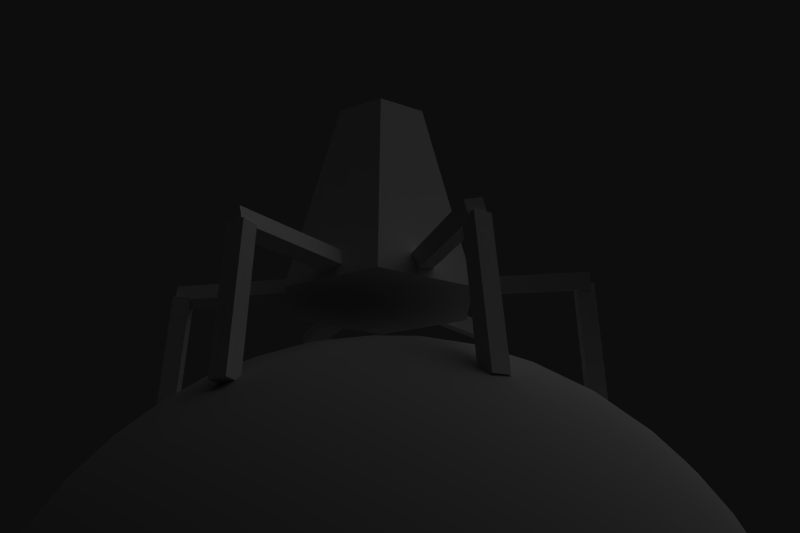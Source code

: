 # Source: lander3_landed.blend  (saved by Blender 2.61.0; exported with 4.5.12 LTS)
import bpy
from mathutils import Matrix  # noqa: F401  (used for matrix-valued properties, if any)

bpy.ops.wm.read_factory_settings(use_empty=True)
scene = bpy.context.scene
scene.name = 'Scene'

# ---- collections
col_collection_1 = bpy.data.collections.new('Collection 1'); scene.collection.children.link(col_collection_1)

# ---- materials (node trees are filled in below, after node groups)
mat_material_002 = bpy.data.materials.new('Material.002')
mat_material_002.alpha_threshold = 0.0
mat_material_002.use_transparent_shadow = False
mat_material_002.diffuse_color = (0.54, 0.54, 0.54, 1.0)
mat_material_002.roughness = 0.5
mat_material_002.specular_intensity = 0.0
mat_material_002.line_color = (0.0, 0.0, 0.0, 1.0)
mat_material_001 = bpy.data.materials.new('Material.001')
mat_material_001.alpha_threshold = 0.0
mat_material_001.use_transparent_shadow = False
mat_material_001.roughness = 0.5
mat_material_001.line_color = (0.0, 0.0, 0.0, 1.0)

# ---- material node trees

# ---- world
world_world = bpy.data.worlds.new('World'); scene.world = world_world
world_world.color = (0.05088, 0.05088, 0.05088)
world_world.use_sun_shadow = False
world_world.sun_shadow_jitter_overblur = 0.0
world_world.cycles.sampling_method = 'MANUAL'
world_world.cycles.sample_map_resolution = 256

# ---- cameras
cam_camera = bpy.data.cameras.new('Camera')
cam_camera.clip_end = 100.0
cam_camera.lens = 35.0
cam_camera.sensor_width = 32.0
cam_camera.sensor_height = 18.0
cam_camera.dof.focus_distance = 0.0
cam_camera.dof.aperture_fstop = 128.0

# ---- lights
light_sun = bpy.data.lights.new('Sun', 'SUN')
light_sun.transmission_factor = 0.0
light_sun.angle = 1.571
light_sun.energy = 1.0
light_sun.shadow_buffer_clip_start = 0.5
light_sun.shadow_soft_size = 1.0
light_sun.shadow_cascade_max_distance = 1000.0
light_sun.cycles.use_multiple_importance_sampling = False

# ---- meshes
me_icosphere_001 = bpy.data.meshes.new('Icosphere.001')
me_icosphere_001.from_pydata([(0.0, 0.0, -1.0), (0.7236, -0.5257, -0.4472), (-0.2764, -0.8506, -0.4472), (-0.8944, 0.0, -0.4472), (-0.2764, 0.8506, -0.4472), (0.7236, 0.5257, -0.4472), (0.2764, -0.8506, 0.4472), (-0.7236, -0.5257, 0.4472), (-0.7236, 0.5257, 0.4472), (0.2764, 0.8506, 0.4472), (0.8944, 0.0, 0.4472), (0.0, 0.0, 1.0), (-0.1625, -0.5, -0.8507), (0.4253, -0.309, -0.8507), (0.2629, -0.809, -0.5257), (0.4253, 0.309, -0.8507), (0.8506, 0.0, -0.5257), (-0.5257, 0.0, -0.8507), (-0.6882, -0.5, -0.5257), (-0.1625, 0.5, -0.8507), (-0.6882, 0.5, -0.5257), (0.2629, 0.809, -0.5257), (0.9511, 0.309, 0.0), (0.9511, -0.309, 0.0), (0.5878, -0.809, 0.0), (0.0, -1.0, 0.0), (-0.5878, -0.809, 0.0), (-0.9511, -0.309, 0.0), (-0.9511, 0.309, 0.0), (-0.5878, 0.809, 0.0), (0.0, 1.0, 0.0), (0.5878, 0.809, 0.0), (0.6882, -0.5, 0.5257), (-0.2629, -0.809, 0.5257), (-0.8506, 0.0, 0.5257), (-0.2629, 0.809, 0.5257), (0.6882, 0.5, 0.5257), (0.5257, 0.0, 0.8507), (0.1625, -0.5, 0.8507), (-0.4253, -0.309, 0.8507), (-0.4253, 0.309, 0.8507), (0.1625, 0.5, 0.8507), (-0.2281, -0.702, -0.6746), (-0.08444, -0.2599, -0.9619), (0.5972, -0.4339, -0.6746), (0.2211, -0.1606, -0.9619), (0.5128, -0.6938, -0.5057), (-0.007026, -0.8627, -0.5057), (0.5972, 0.4339, -0.6746), (0.2211, 0.1606, -0.9619), (0.8183, -0.2733, -0.5057), (0.8183, 0.2733, -0.5057), (-0.7382, 0.0, -0.6746), (-0.2733, 0.0, -0.9619), (-0.5014, -0.702, -0.5057), (-0.8226, -0.2599, -0.5057), (-0.08444, 0.2599, -0.9619), (-0.2281, 0.702, -0.6746), (-0.8226, 0.2599, -0.5057), (-0.5014, 0.702, -0.5057), (0.5128, 0.6938, -0.5057), (-0.007026, 0.8627, -0.5057), (0.8705, 0.4339, -0.2325), (0.9593, 0.1606, 0.2325), (0.8705, -0.4339, -0.2325), (0.9593, -0.1606, 0.2325), (0.6816, -0.6938, -0.2325), (0.4492, -0.8627, 0.2325), (-0.1437, -0.9619, -0.2325), (0.1437, -0.9619, 0.2325), (-0.4492, -0.8627, -0.2325), (-0.6816, -0.6938, 0.2325), (-0.8705, -0.4339, 0.2325), (-0.9593, -0.1606, -0.2325), (-0.9593, 0.1606, -0.2325), (-0.8705, 0.4339, 0.2325), (-0.4492, 0.8627, -0.2325), (-0.6816, 0.6938, 0.2325), (0.1437, 0.9619, 0.2325), (-0.1437, 0.9619, -0.2325), (0.4492, 0.8627, 0.2325), (0.6816, 0.6938, -0.2325), (0.8226, -0.2599, 0.5057), (0.5014, -0.702, 0.5057), (-0.5128, -0.6938, 0.5057), (0.007026, -0.8627, 0.5057), (-0.8183, -0.2733, 0.5057), (-0.8183, 0.2733, 0.5057), (0.007026, 0.8627, 0.5057), (-0.5128, 0.6938, 0.5057), (0.5014, 0.702, 0.5057), (0.8226, 0.2599, 0.5057), (0.7382, 0.0, 0.6746), (0.2733, 0.0, 0.9619), (0.08444, -0.2599, 0.9619), (0.2281, -0.702, 0.6746), (-0.5972, -0.4339, 0.6746), (-0.2211, -0.1606, 0.9619), (-0.2211, 0.1606, 0.9619), (-0.5972, 0.4339, 0.6746), (0.2281, 0.702, 0.6746), (0.08444, 0.2599, 0.9619), (0.05279, -0.6882, -0.7236), (0.1382, -0.4253, -0.8944), (0.3618, -0.5878, -0.7236), (0.6708, -0.1625, -0.7236), (0.4472, 0.0, -0.8944), (0.6708, 0.1625, -0.7236), (-0.6382, -0.2629, -0.7236), (-0.3618, -0.2629, -0.8944), (-0.4472, -0.5257, -0.7236), (-0.4472, 0.5257, -0.7236), (-0.3618, 0.2629, -0.8944), (-0.6382, 0.2629, -0.7236), (0.3618, 0.5878, -0.7236), (0.1382, 0.4253, -0.8944), (0.05279, 0.6882, -0.7236), (0.9472, -0.1625, -0.2764), (0.9472, 0.1625, -0.2764), (1.0, 0.0, 0.0), (0.1382, -0.9511, -0.2764), (0.4472, -0.8506, -0.2764), (0.309, -0.9511, 0.0), (-0.8618, -0.4253, -0.2764), (-0.6708, -0.6882, -0.2764), (-0.809, -0.5878, 0.0), (-0.6708, 0.6882, -0.2764), (-0.8618, 0.4253, -0.2764), (-0.809, 0.5878, 0.0), (0.4472, 0.8506, -0.2764), (0.1382, 0.9511, -0.2764), (0.309, 0.9511, 0.0), (0.6708, -0.6882, 0.2764), (0.809, -0.5878, 0.0), (0.8618, -0.4253, 0.2764), (-0.4472, -0.8506, 0.2764), (-0.309, -0.9511, 0.0), (-0.1382, -0.9511, 0.2764), (-0.9472, 0.1625, 0.2764), (-1.0, 0.0, 0.0), (-0.9472, -0.1625, 0.2764), (-0.1382, 0.9511, 0.2764), (-0.309, 0.9511, 0.0), (-0.4472, 0.8506, 0.2764), (0.8618, 0.4253, 0.2764), (0.809, 0.5878, 0.0), (0.6708, 0.6882, 0.2764), (0.4472, -0.5257, 0.7236), (0.6382, -0.2629, 0.7236), (0.3618, -0.2629, 0.8944), (-0.3618, -0.5878, 0.7236), (-0.05279, -0.6882, 0.7236), (-0.1382, -0.4253, 0.8944), (-0.6708, 0.1625, 0.7236), (-0.6708, -0.1625, 0.7236), (-0.4472, 0.0, 0.8944), (-0.05279, 0.6882, 0.7236), (-0.3618, 0.5878, 0.7236), (-0.1382, 0.4253, 0.8944), (0.6382, 0.2629, 0.7236), (0.4472, 0.5257, 0.7236), (0.3618, 0.2629, 0.8944), (-0.2547, -0.7838, -0.5663), (-0.1972, -0.6068, -0.77), (-0.04263, -0.1312, -0.9904), (-0.1246, -0.3836, -0.915), (0.6668, -0.4844, -0.5663), (0.5162, -0.375, -0.77), (0.1116, -0.08108, -0.9904), (0.3263, -0.2371, -0.915), (0.6241, -0.6156, -0.4811), (0.3916, -0.7586, -0.5207), (0.1292, -0.8439, -0.5207), (-0.1431, -0.8649, -0.4811), (0.6668, 0.4844, -0.5663), (0.5162, 0.375, -0.77), (0.3263, 0.2371, -0.915), (0.1116, 0.08108, -0.9904), (0.7784, -0.4033, -0.4811), (0.8425, -0.1379, -0.5207), (0.7784, 0.4033, -0.4811), (0.8425, 0.1379, -0.5207), (-0.6381, 0.0, -0.77), (-0.8242, 0.0, -0.5663), (-0.4034, 0.0, -0.915), (-0.138, 0.0, -0.9904), (-0.6005, -0.6068, -0.5207), (-0.3926, -0.7838, -0.4811), (-0.7627, -0.3836, -0.5207), (-0.8668, -0.1312, -0.4811), (-0.1246, 0.3836, -0.915), (-0.04263, 0.1312, -0.9904), (-0.1972, 0.6068, -0.77), (-0.2547, 0.7838, -0.5663), (-0.7627, 0.3836, -0.5207), (-0.8668, 0.1312, -0.4811), (-0.6005, 0.6068, -0.5207), (-0.3926, 0.7838, -0.4811), (0.3916, 0.7586, -0.5207), (0.6241, 0.6156, -0.4811), (0.1292, 0.8439, -0.5207), (-0.1431, 0.8649, -0.4811), (0.8047, 0.4844, -0.3431), (0.9196, 0.375, -0.1174), (0.9358, 0.08109, 0.3431), (0.9644, 0.2371, 0.1173), (0.8047, -0.4844, -0.3431), (0.9196, -0.375, -0.1174), (0.9358, -0.08109, 0.3431), (0.9644, -0.2371, 0.1173), (0.7094, -0.6156, -0.3431), (0.6408, -0.7587, -0.1174), (0.3663, -0.8649, 0.3431), (0.5235, -0.8439, 0.1174), (-0.2121, -0.915, -0.3431), (-0.07252, -0.9904, -0.1174), (0.2121, -0.915, 0.3431), (0.07252, -0.9904, 0.1174), (-0.3663, -0.8649, -0.3431), (-0.5235, -0.8439, -0.1174), (-0.7094, -0.6156, 0.3431), (-0.6408, -0.7587, 0.1174), (-0.8047, -0.4844, 0.3431), (-0.9196, -0.375, 0.1174), (-0.9358, -0.08109, -0.3431), (-0.9644, -0.2371, -0.1173), (-0.9358, 0.08109, -0.3431), (-0.9644, 0.2371, -0.1173), (-0.8047, 0.4844, 0.3431), (-0.9196, 0.375, 0.1174), (-0.3663, 0.8649, -0.3431), (-0.5235, 0.8439, -0.1174), (-0.7094, 0.6156, 0.3431), (-0.6408, 0.7587, 0.1174), (0.2121, 0.915, 0.3431), (0.07252, 0.9904, 0.1174), (-0.2121, 0.915, -0.3431), (-0.07252, 0.9904, -0.1174), (0.3663, 0.8649, 0.3431), (0.5235, 0.8439, 0.1174), (0.7094, 0.6156, -0.3431), (0.6408, 0.7587, -0.1174), (0.8668, -0.1312, 0.4811), (0.7627, -0.3836, 0.5207), (0.3926, -0.7838, 0.4811), (0.6005, -0.6068, 0.5207), (-0.6241, -0.6156, 0.4811), (-0.3916, -0.7586, 0.5207), (0.1431, -0.8649, 0.4811), (-0.1292, -0.8439, 0.5207), (-0.7784, -0.4033, 0.4811), (-0.8425, -0.1379, 0.5207), (-0.7784, 0.4033, 0.4811), (-0.8425, 0.1379, 0.5207), (0.1431, 0.8649, 0.4811), (-0.1292, 0.8439, 0.5207), (-0.6241, 0.6156, 0.4811), (-0.3916, 0.7586, 0.5207), (0.3926, 0.7838, 0.4811), (0.6005, 0.6068, 0.5207), (0.8668, 0.1312, 0.4811), (0.7627, 0.3836, 0.5207), (0.8242, 0.0, 0.5663), (0.6381, 0.0, 0.77), (0.138, 0.0, 0.9904), (0.4034, 0.0, 0.915), (0.04263, -0.1312, 0.9904), (0.1246, -0.3836, 0.915), (0.2547, -0.7838, 0.5663), (0.1972, -0.6068, 0.77), (-0.6668, -0.4844, 0.5663), (-0.5162, -0.375, 0.77), (-0.1116, -0.08108, 0.9904), (-0.3263, -0.2371, 0.915), (-0.1116, 0.08108, 0.9904), (-0.3263, 0.2371, 0.915), (-0.6668, 0.4844, 0.5663), (-0.5162, 0.375, 0.77), (0.2547, 0.7838, 0.5663), (0.1972, 0.6068, 0.77), (0.04263, 0.1312, 0.9904), (0.1246, 0.3836, 0.915), (0.1598, -0.7579, -0.6325), (-0.05552, -0.6015, -0.7969), (0.2853, -0.3717, -0.8834), (-0.01228, -0.4684, -0.8834), (0.3162, -0.7071, -0.6325), (0.3985, -0.454, -0.7969), (0.7702, -0.08224, -0.6325), (0.5549, -0.2387, -0.7969), (0.4417, 0.1564, -0.8834), (0.4417, -0.1564, -0.8834), (0.5549, 0.2387, -0.7969), (0.7702, 0.08224, -0.6325), (-0.6715, -0.3862, -0.6325), (-0.5892, -0.1331, -0.7969), (-0.4493, -0.1331, -0.8834), (-0.2654, -0.3862, -0.8834), (-0.5748, -0.5193, -0.6325), (-0.3086, -0.5193, -0.7969), (-0.5748, 0.5193, -0.6325), (-0.3086, 0.5193, -0.7969), (-0.2654, 0.3862, -0.8834), (-0.4493, 0.1331, -0.8834), (-0.6715, 0.3862, -0.6325), (-0.5892, 0.1331, -0.7969), (0.3162, 0.7071, -0.6325), (0.3985, 0.454, -0.7969), (-0.01228, 0.4684, -0.8834), (0.2853, 0.3717, -0.8834), (0.1598, 0.7579, -0.6325), (-0.05552, 0.6015, -0.7969), (0.9101, -0.08224, -0.4061), (0.961, -0.2387, -0.1399), (0.9101, 0.08224, -0.4061), (0.961, 0.2387, -0.1399), (0.9877, -0.1564, 0.0), (0.9877, 0.1564, 0.0), (0.203, -0.891, -0.4061), (0.06996, -0.9877, -0.1399), (0.3595, -0.8402, -0.4061), (0.524, -0.8402, -0.1399), (0.454, -0.891, 0.0), (0.1564, -0.9877, 0.0), (-0.7847, -0.4684, -0.4061), (-0.9177, -0.3717, -0.1399), (-0.688, -0.6015, -0.4061), (-0.6371, -0.7579, -0.1399), (-0.7071, -0.7071, 0.0), (-0.891, -0.454, 0.0), (-0.688, 0.6015, -0.4061), (-0.6371, 0.7579, -0.1399), (-0.7847, 0.4684, -0.4061), (-0.9177, 0.3717, -0.1399), (-0.891, 0.454, 0.0), (-0.7071, 0.7071, 0.0), (0.3595, 0.8402, -0.4061), (0.524, 0.8402, -0.1399), (0.203, 0.891, -0.4061), (0.06996, 0.9877, -0.1399), (0.1564, 0.9877, 0.0), (0.454, 0.891, 0.0), (0.6371, -0.7579, 0.1399), (0.688, -0.6015, 0.4061), (0.891, -0.454, 0.0), (0.7071, -0.7071, 0.0), (0.9177, -0.3717, 0.1399), (0.7847, -0.4684, 0.4061), (-0.524, -0.8402, 0.1399), (-0.3595, -0.8402, 0.4061), (-0.1564, -0.9877, 0.0), (-0.454, -0.891, 0.0), (-0.06996, -0.9877, 0.1399), (-0.203, -0.891, 0.4061), (-0.961, 0.2387, 0.1399), (-0.9101, 0.08224, 0.4061), (-0.9877, -0.1564, 0.0), (-0.9877, 0.1564, 0.0), (-0.961, -0.2387, 0.1399), (-0.9101, -0.08224, 0.4061), (-0.06996, 0.9877, 0.1399), (-0.203, 0.891, 0.4061), (-0.454, 0.891, 0.0), (-0.1564, 0.9877, 0.0), (-0.524, 0.8402, 0.1399), (-0.3595, 0.8402, 0.4061), (0.9177, 0.3717, 0.1399), (0.7847, 0.4684, 0.4061), (0.891, 0.454, 0.0), (0.7071, 0.7071, 0.0), (0.6371, 0.7579, 0.1399), (0.688, 0.6015, 0.4061), (0.5748, -0.5193, 0.6325), (0.3086, -0.5193, 0.7969), (0.6715, -0.3862, 0.6325), (0.5892, -0.1331, 0.7969), (0.4493, -0.1331, 0.8834), (0.2654, -0.3862, 0.8834), (-0.3162, -0.7071, 0.6325), (-0.3985, -0.454, 0.7969), (-0.1598, -0.7579, 0.6325), (0.05552, -0.6015, 0.7969), (0.01228, -0.4684, 0.8834), (-0.2853, -0.3717, 0.8834), (-0.7702, 0.08224, 0.6325), (-0.5549, 0.2387, 0.7969), (-0.7702, -0.08224, 0.6325), (-0.5549, -0.2387, 0.7969), (-0.4417, -0.1564, 0.8834), (-0.4417, 0.1564, 0.8834), (-0.1598, 0.7579, 0.6325), (0.05552, 0.6015, 0.7969), (-0.3162, 0.7071, 0.6325), (-0.3985, 0.454, 0.7969), (-0.2853, 0.3717, 0.8834), (0.01228, 0.4684, 0.8834), (0.6715, 0.3862, 0.6325), (0.5892, 0.1331, 0.7969), (0.5748, 0.5193, 0.6325), (0.3086, 0.5193, 0.7969), (0.4493, 0.1331, 0.8834), (0.2654, 0.3862, 0.8834), (0.02312, -0.7834, -0.621), (-0.1191, -0.7926, -0.5979), (-0.08856, -0.7023, -0.7063), (0.09678, -0.5642, -0.8199), (0.2534, -0.5134, -0.8199), (0.2101, -0.6466, -0.7334), (0.5623, -0.5712, -0.5979), (0.4418, -0.6474, -0.621), (0.4845, -0.5161, -0.7063), (0.1815, -0.296, -0.9378), (0.02716, -0.3461, -0.9378), (0.06922, -0.213, -0.9746), (0.7522, -0.2201, -0.621), (0.717, -0.3582, -0.5979), (0.6406, -0.3013, -0.7063), (0.5665, -0.08232, -0.8199), (0.5665, 0.08232, -0.8199), (0.6798, 0.0, -0.7334), (0.717, 0.3582, -0.5979), (0.7522, 0.2201, -0.621), (0.6406, 0.3013, -0.7063), (0.3376, 0.08114, -0.9378), (0.3376, -0.08114, -0.9378), (0.224, 0.0, -0.9746), (-0.738, -0.2641, -0.621), (-0.7907, -0.1317, -0.5979), (-0.6953, -0.1328, -0.7063), (-0.5067, -0.2664, -0.8199), (-0.41, -0.3996, -0.8199), (-0.55, -0.3996, -0.7334), (-0.3695, -0.7113, -0.5979), (-0.4792, -0.6202, -0.621), (-0.3412, -0.6202, -0.7063), (-0.2254, -0.2641, -0.9378), (-0.3208, -0.1328, -0.9378), (-0.1812, -0.1317, -0.9746), (-0.4792, 0.6202, -0.621), (-0.3695, 0.7113, -0.5979), (-0.3412, 0.6202, -0.7063), (-0.41, 0.3996, -0.8199), (-0.5067, 0.2664, -0.8199), (-0.55, 0.3996, -0.7334), (-0.7907, 0.1317, -0.5979), (-0.738, 0.2641, -0.621), (-0.6953, 0.1328, -0.7063), (-0.3208, 0.1328, -0.9378), (-0.2254, 0.2641, -0.9378), (-0.1812, 0.1317, -0.9746), (0.4418, 0.6474, -0.621), (0.5623, 0.5712, -0.5979), (0.4845, 0.5161, -0.7063), (0.2534, 0.5134, -0.8199), (0.09678, 0.5642, -0.8199), (0.2101, 0.6466, -0.7334), (-0.1191, 0.7926, -0.5979), (0.02312, 0.7834, -0.621), (-0.08856, 0.7023, -0.7063), (0.02716, 0.3461, -0.9378), (0.1815, 0.296, -0.9378), (0.06922, 0.213, -0.9746), (0.9182, -0.3013, -0.2571), (0.8555, -0.3582, -0.3739), (0.8919, -0.2201, -0.3951), (0.96, 0.0, -0.2801), (0.9867, 0.08232, -0.1401), (0.9867, -0.08232, -0.1401), (0.9719, 0.0, 0.2355), (0.9898, -0.08114, 0.1174), (0.9898, 0.08114, 0.1174), (0.9182, 0.3013, -0.2571), (0.8919, 0.2201, -0.3951), (0.8555, 0.3582, -0.3739), (-0.00276, -0.9664, -0.2571), (-0.07633, -0.9243, -0.3739), (0.06627, -0.9162, -0.3951), (0.2966, -0.913, -0.2801), (0.3832, -0.913, -0.1401), (0.2266, -0.9639, -0.1401), (0.3003, -0.9243, 0.2355), (0.2287, -0.9664, 0.1174), (0.383, -0.9162, 0.1174), (0.5703, -0.7802, -0.2571), (0.485, -0.7802, -0.3951), (0.6051, -0.7029, -0.3739), (-0.9199, -0.296, -0.2571), (-0.9027, -0.213, -0.3739), (-0.8509, -0.3462, -0.3951), (-0.7766, -0.5643, -0.2801), (-0.7499, -0.6466, -0.1401), (-0.8467, -0.5134, -0.1401), (-0.7863, -0.5712, 0.2355), (-0.8484, -0.5161, 0.1174), (-0.753, -0.6474, 0.1174), (-0.5658, -0.7835, -0.2571), (-0.5922, -0.7023, -0.3951), (-0.4815, -0.7926, -0.3739), (-0.5658, 0.7835, -0.2571), (-0.4815, 0.7926, -0.3739), (-0.5922, 0.7023, -0.3951), (-0.7766, 0.5643, -0.2801), (-0.8467, 0.5134, -0.1401), (-0.7499, 0.6466, -0.1401), (-0.7863, 0.5712, 0.2355), (-0.753, 0.6474, 0.1174), (-0.8484, 0.5161, 0.1174), (-0.9199, 0.296, -0.2571), (-0.8509, 0.3462, -0.3951), (-0.9027, 0.213, -0.3739), (0.5703, 0.7802, -0.2571), (0.6051, 0.7029, -0.3739), (0.485, 0.7802, -0.3951), (0.2966, 0.913, -0.2801), (0.2266, 0.9639, -0.1401), (0.3832, 0.913, -0.1401), (0.3003, 0.9243, 0.2355), (0.383, 0.9162, 0.1174), (0.2287, 0.9664, 0.1174), (-0.00276, 0.9664, -0.2571), (0.06627, 0.9162, -0.3951), (-0.07633, 0.9243, -0.3739), (0.5922, -0.7023, 0.3951), (0.4815, -0.7926, 0.3739), (0.5658, -0.7835, 0.2571), (0.7499, -0.6466, 0.1401), (0.8467, -0.5134, 0.1401), (0.7766, -0.5643, 0.2801), (0.9027, -0.213, 0.3739), (0.8509, -0.3462, 0.3951), (0.9199, -0.296, 0.2571), (0.8484, -0.5161, -0.1174), (0.753, -0.6474, -0.1174), (0.7863, -0.5712, -0.2355), (-0.485, -0.7802, 0.3951), (-0.6051, -0.7029, 0.3739), (-0.5703, -0.7802, 0.2571), (-0.3832, -0.913, 0.1401), (-0.2266, -0.9639, 0.1401), (-0.2966, -0.913, 0.2801), (0.07633, -0.9243, 0.3739), (-0.06627, -0.9162, 0.3951), (0.00276, -0.9664, 0.2571), (-0.2287, -0.9664, -0.1174), (-0.383, -0.9162, -0.1174), (-0.3003, -0.9243, -0.2355), (-0.8919, 0.2201, 0.3951), (-0.8555, 0.3582, 0.3739), (-0.9182, 0.3013, 0.2571), (-0.9867, 0.08232, 0.1401), (-0.9867, -0.08232, 0.1401), (-0.96, 0.0, 0.2801), (-0.8555, -0.3582, 0.3739), (-0.8919, -0.2201, 0.3951), (-0.9182, -0.3013, 0.2571), (-0.9898, -0.08114, -0.1174), (-0.9898, 0.08114, -0.1174), (-0.9719, 0.0, -0.2355), (-0.06627, 0.9162, 0.3951), (0.07633, 0.9243, 0.3739), (0.00276, 0.9664, 0.2571), (-0.2266, 0.9639, 0.1401), (-0.3832, 0.913, 0.1401), (-0.2966, 0.913, 0.2801), (-0.6051, 0.7029, 0.3739), (-0.485, 0.7802, 0.3951), (-0.5703, 0.7802, 0.2571), (-0.383, 0.9162, -0.1174), (-0.2287, 0.9664, -0.1174), (-0.3003, 0.9243, -0.2355), (0.8509, 0.3462, 0.3951), (0.9027, 0.213, 0.3739), (0.9199, 0.296, 0.2571), (0.8467, 0.5134, 0.1401), (0.7499, 0.6466, 0.1401), (0.7766, 0.5643, 0.2801), (0.4815, 0.7926, 0.3739), (0.5922, 0.7023, 0.3951), (0.5658, 0.7835, 0.2571), (0.753, 0.6474, -0.1174), (0.8484, 0.5161, -0.1174), (0.7863, 0.5712, -0.2355), (0.3412, -0.6202, 0.7063), (0.3695, -0.7113, 0.5979), (0.4792, -0.6202, 0.621), (0.55, -0.3996, 0.7334), (0.5067, -0.2664, 0.8199), (0.41, -0.3996, 0.8199), (0.1812, -0.1317, 0.9746), (0.2254, -0.2641, 0.9378), (0.3208, -0.1328, 0.9378), (0.6953, -0.1328, 0.7063), (0.738, -0.2641, 0.621), (0.7907, -0.1317, 0.5979), (-0.4845, -0.5161, 0.7063), (-0.5623, -0.5712, 0.5979), (-0.4418, -0.6474, 0.621), (-0.2101, -0.6466, 0.7334), (-0.09678, -0.5642, 0.8199), (-0.2534, -0.5134, 0.8199), (-0.06922, -0.213, 0.9746), (-0.1815, -0.296, 0.9378), (-0.02716, -0.3461, 0.9378), (0.08856, -0.7023, 0.7063), (-0.02312, -0.7834, 0.621), (0.1191, -0.7926, 0.5979), (-0.6406, 0.3013, 0.7063), (-0.717, 0.3582, 0.5979), (-0.7522, 0.2201, 0.621), (-0.6798, 0.0, 0.7334), (-0.5665, -0.08232, 0.8199), (-0.5665, 0.08232, 0.8199), (-0.224, 0.0, 0.9746), (-0.3376, 0.08114, 0.9378), (-0.3376, -0.08114, 0.9378), (-0.6406, -0.3013, 0.7063), (-0.7522, -0.2201, 0.621), (-0.717, -0.3582, 0.5979), (0.08856, 0.7023, 0.7063), (0.1191, 0.7926, 0.5979), (-0.02312, 0.7834, 0.621), (-0.2101, 0.6466, 0.7334), (-0.2534, 0.5134, 0.8199), (-0.09678, 0.5642, 0.8199), (-0.06922, 0.213, 0.9746), (-0.02716, 0.3461, 0.9378), (-0.1815, 0.296, 0.9378), (-0.4845, 0.5161, 0.7063), (-0.4418, 0.6474, 0.621), (-0.5623, 0.5712, 0.5979), (0.6953, 0.1328, 0.7063), (0.7907, 0.1317, 0.5979), (0.738, 0.2641, 0.621), (0.55, 0.3996, 0.7334), (0.41, 0.3996, 0.8199), (0.5067, 0.2664, 0.8199), (0.1812, 0.1317, 0.9746), (0.3208, 0.1328, 0.9378), (0.2254, 0.2641, 0.9378), (0.3412, 0.6202, 0.7063), (0.4792, 0.6202, 0.621), (0.3695, 0.7113, 0.5979)], [], [(402, 102, 282), (282, 172, 402), (47, 402, 172), (172, 282, 14), (402, 47, 403), (403, 404, 402), (102, 402, 404), (404, 403, 42), (163, 12, 283), (283, 404, 163), (42, 163, 404), (404, 283, 102), (162, 42, 403), (403, 173, 162), (2, 162, 173), (173, 403, 47), (405, 102, 283), (283, 285, 405), (103, 405, 285), (285, 283, 12), (405, 103, 406), (406, 407, 405), (102, 405, 407), (407, 406, 104), (286, 14, 282), (282, 407, 286), (104, 286, 407), (407, 282, 102), (287, 104, 406), (406, 284, 287), (13, 287, 284), (284, 406, 103), (408, 44, 166), (166, 170, 408), (46, 408, 170), (170, 166, 1), (408, 46, 409), (409, 410, 408), (44, 408, 410), (410, 409, 104), (287, 13, 167), (167, 410, 287), (104, 287, 410), (410, 167, 44), (286, 104, 409), (409, 171, 286), (14, 286, 171), (171, 409, 46), (411, 45, 169), (169, 284, 411), (103, 411, 284), (284, 169, 13), (411, 103, 412), (412, 413, 411), (45, 411, 413), (413, 412, 43), (164, 0, 168), (168, 413, 164), (43, 164, 413), (413, 168, 45), (165, 43, 412), (412, 285, 165), (12, 165, 285), (285, 412, 103), (414, 105, 288), (288, 179, 414), (50, 414, 179), (179, 288, 16), (414, 50, 415), (415, 416, 414), (105, 414, 416), (416, 415, 44), (167, 13, 289), (289, 416, 167), (44, 167, 416), (416, 289, 105), (166, 44, 415), (415, 178, 166), (1, 166, 178), (178, 415, 50), (417, 105, 289), (289, 291, 417), (106, 417, 291), (291, 289, 13), (417, 106, 418), (418, 419, 417), (105, 417, 419), (419, 418, 107), (293, 16, 288), (288, 419, 293), (107, 293, 419), (419, 288, 105), (292, 107, 418), (418, 290, 292), (15, 292, 290), (290, 418, 106), (420, 48, 174), (174, 180, 420), (51, 420, 180), (180, 174, 5), (420, 51, 421), (421, 422, 420), (48, 420, 422), (422, 421, 107), (292, 15, 175), (175, 422, 292), (107, 292, 422), (422, 175, 48), (293, 107, 421), (421, 181, 293), (16, 293, 181), (181, 421, 51), (423, 49, 176), (176, 290, 423), (106, 423, 290), (290, 176, 15), (423, 106, 424), (424, 425, 423), (49, 423, 425), (425, 424, 45), (168, 0, 177), (177, 425, 168), (45, 168, 425), (425, 177, 49), (169, 45, 424), (424, 291, 169), (13, 169, 291), (291, 424, 106), (426, 108, 294), (294, 188, 426), (55, 426, 188), (188, 294, 18), (426, 55, 427), (427, 428, 426), (108, 426, 428), (428, 427, 52), (182, 17, 295), (295, 428, 182), (52, 182, 428), (428, 295, 108), (183, 52, 427), (427, 189, 183), (3, 183, 189), (189, 427, 55), (429, 108, 295), (295, 296, 429), (109, 429, 296), (296, 295, 17), (429, 109, 430), (430, 431, 429), (108, 429, 431), (431, 430, 110), (298, 18, 294), (294, 431, 298), (110, 298, 431), (431, 294, 108), (299, 110, 430), (430, 297, 299), (12, 299, 297), (297, 430, 109), (432, 42, 162), (162, 187, 432), (54, 432, 187), (187, 162, 2), (432, 54, 433), (433, 434, 432), (42, 432, 434), (434, 433, 110), (299, 12, 163), (163, 434, 299), (110, 299, 434), (434, 163, 42), (298, 110, 433), (433, 186, 298), (18, 298, 186), (186, 433, 54), (435, 43, 165), (165, 297, 435), (109, 435, 297), (297, 165, 12), (435, 109, 436), (436, 437, 435), (43, 435, 437), (437, 436, 53), (185, 0, 164), (164, 437, 185), (53, 185, 437), (437, 164, 43), (184, 53, 436), (436, 296, 184), (17, 184, 296), (296, 436, 109), (438, 111, 300), (300, 196, 438), (59, 438, 196), (196, 300, 20), (438, 59, 439), (439, 440, 438), (111, 438, 440), (440, 439, 57), (192, 19, 301), (301, 440, 192), (57, 192, 440), (440, 301, 111), (193, 57, 439), (439, 197, 193), (4, 193, 197), (197, 439, 59), (441, 111, 301), (301, 302, 441), (112, 441, 302), (302, 301, 19), (441, 112, 442), (442, 443, 441), (111, 441, 443), (443, 442, 113), (304, 20, 300), (300, 443, 304), (113, 304, 443), (443, 300, 111), (305, 113, 442), (442, 303, 305), (17, 305, 303), (303, 442, 112), (444, 52, 183), (183, 195, 444), (58, 444, 195), (195, 183, 3), (444, 58, 445), (445, 446, 444), (52, 444, 446), (446, 445, 113), (305, 17, 182), (182, 446, 305), (113, 305, 446), (446, 182, 52), (304, 113, 445), (445, 194, 304), (20, 304, 194), (194, 445, 58), (447, 53, 184), (184, 303, 447), (112, 447, 303), (303, 184, 17), (447, 112, 448), (448, 449, 447), (53, 447, 449), (449, 448, 56), (191, 0, 185), (185, 449, 191), (56, 191, 449), (449, 185, 53), (190, 56, 448), (448, 302, 190), (19, 190, 302), (302, 448, 112), (450, 114, 306), (306, 198, 450), (60, 450, 198), (198, 306, 21), (450, 60, 451), (451, 452, 450), (114, 450, 452), (452, 451, 48), (175, 15, 307), (307, 452, 175), (48, 175, 452), (452, 307, 114), (174, 48, 451), (451, 199, 174), (5, 174, 199), (199, 451, 60), (453, 114, 307), (307, 309, 453), (115, 453, 309), (309, 307, 15), (453, 115, 454), (454, 455, 453), (114, 453, 455), (455, 454, 116), (310, 21, 306), (306, 455, 310), (116, 310, 455), (455, 306, 114), (311, 116, 454), (454, 308, 311), (19, 311, 308), (308, 454, 115), (456, 57, 193), (193, 201, 456), (61, 456, 201), (201, 193, 4), (456, 61, 457), (457, 458, 456), (57, 456, 458), (458, 457, 116), (311, 19, 192), (192, 458, 311), (116, 311, 458), (458, 192, 57), (310, 116, 457), (457, 200, 310), (21, 310, 200), (200, 457, 61), (459, 56, 190), (190, 308, 459), (115, 459, 308), (308, 190, 19), (459, 115, 460), (460, 461, 459), (56, 459, 461), (461, 460, 49), (177, 0, 191), (191, 461, 177), (49, 177, 461), (461, 191, 56), (176, 49, 460), (460, 309, 176), (15, 176, 309), (309, 460, 115), (462, 117, 313), (313, 207, 462), (64, 462, 207), (207, 313, 23), (462, 64, 463), (463, 464, 462), (117, 462, 464), (464, 463, 50), (179, 16, 312), (312, 464, 179), (50, 179, 464), (464, 312, 117), (178, 50, 463), (463, 206, 178), (1, 178, 206), (206, 463, 64), (465, 117, 312), (312, 314, 465), (118, 465, 314), (314, 312, 16), (465, 118, 466), (466, 467, 465), (117, 465, 467), (467, 466, 119), (316, 23, 313), (313, 467, 316), (119, 316, 467), (467, 313, 117), (317, 119, 466), (466, 315, 317), (22, 317, 315), (315, 466, 118), (468, 63, 204), (204, 208, 468), (65, 468, 208), (208, 204, 10), (468, 65, 469), (469, 470, 468), (63, 468, 470), (470, 469, 119), (317, 22, 205), (205, 470, 317), (119, 317, 470), (470, 205, 63), (316, 119, 469), (469, 209, 316), (23, 316, 209), (209, 469, 65), (471, 62, 203), (203, 315, 471), (118, 471, 315), (315, 203, 22), (471, 118, 472), (472, 473, 471), (62, 471, 473), (473, 472, 51), (180, 5, 202), (202, 473, 180), (51, 180, 473), (473, 202, 62), (181, 51, 472), (472, 314, 181), (16, 181, 314), (314, 472, 118), (474, 120, 319), (319, 215, 474), (68, 474, 215), (215, 319, 25), (474, 68, 475), (475, 476, 474), (120, 474, 476), (476, 475, 47), (172, 14, 318), (318, 476, 172), (47, 172, 476), (476, 318, 120), (173, 47, 475), (475, 214, 173), (2, 173, 214), (214, 475, 68), (477, 120, 318), (318, 320, 477), (121, 477, 320), (320, 318, 14), (477, 121, 478), (478, 479, 477), (120, 477, 479), (479, 478, 122), (323, 25, 319), (319, 479, 323), (122, 323, 479), (479, 319, 120), (322, 122, 478), (478, 321, 322), (24, 322, 321), (321, 478, 121), (480, 67, 212), (212, 216, 480), (69, 480, 216), (216, 212, 6), (480, 69, 481), (481, 482, 480), (67, 480, 482), (482, 481, 122), (322, 24, 213), (213, 482, 322), (122, 322, 482), (482, 213, 67), (323, 122, 481), (481, 217, 323), (25, 323, 217), (217, 481, 69), (483, 66, 211), (211, 321, 483), (121, 483, 321), (321, 211, 24), (483, 121, 484), (484, 485, 483), (66, 483, 485), (485, 484, 46), (170, 1, 210), (210, 485, 170), (46, 170, 485), (485, 210, 66), (171, 46, 484), (484, 320, 171), (14, 171, 320), (320, 484, 121), (486, 123, 325), (325, 225, 486), (73, 486, 225), (225, 325, 27), (486, 73, 487), (487, 488, 486), (123, 486, 488), (488, 487, 55), (188, 18, 324), (324, 488, 188), (55, 188, 488), (488, 324, 123), (189, 55, 487), (487, 224, 189), (3, 189, 224), (224, 487, 73), (489, 123, 324), (324, 326, 489), (124, 489, 326), (326, 324, 18), (489, 124, 490), (490, 491, 489), (123, 489, 491), (491, 490, 125), (329, 27, 325), (325, 491, 329), (125, 329, 491), (491, 325, 123), (328, 125, 490), (490, 327, 328), (26, 328, 327), (327, 490, 124), (492, 71, 220), (220, 222, 492), (72, 492, 222), (222, 220, 7), (492, 72, 493), (493, 494, 492), (71, 492, 494), (494, 493, 125), (328, 26, 221), (221, 494, 328), (125, 328, 494), (494, 221, 71), (329, 125, 493), (493, 223, 329), (27, 329, 223), (223, 493, 72), (495, 70, 219), (219, 327, 495), (124, 495, 327), (327, 219, 26), (495, 124, 496), (496, 497, 495), (70, 495, 497), (497, 496, 54), (187, 2, 218), (218, 497, 187), (54, 187, 497), (497, 218, 70), (186, 54, 496), (496, 326, 186), (18, 186, 326), (326, 496, 124), (498, 126, 331), (331, 231, 498), (76, 498, 231), (231, 331, 29), (498, 76, 499), (499, 500, 498), (126, 498, 500), (500, 499, 59), (196, 20, 330), (330, 500, 196), (59, 196, 500), (500, 330, 126), (197, 59, 499), (499, 230, 197), (4, 197, 230), (230, 499, 76), (501, 126, 330), (330, 332, 501), (127, 501, 332), (332, 330, 20), (501, 127, 502), (502, 503, 501), (126, 501, 503), (503, 502, 128), (335, 29, 331), (331, 503, 335), (128, 335, 503), (503, 331, 126), (334, 128, 502), (502, 333, 334), (28, 334, 333), (333, 502, 127), (504, 75, 228), (228, 232, 504), (77, 504, 232), (232, 228, 8), (504, 77, 505), (505, 506, 504), (75, 504, 506), (506, 505, 128), (334, 28, 229), (229, 506, 334), (128, 334, 506), (506, 229, 75), (335, 128, 505), (505, 233, 335), (29, 335, 233), (233, 505, 77), (507, 74, 227), (227, 333, 507), (127, 507, 333), (333, 227, 28), (507, 127, 508), (508, 509, 507), (74, 507, 509), (509, 508, 58), (195, 3, 226), (226, 509, 195), (58, 195, 509), (509, 226, 74), (194, 58, 508), (508, 332, 194), (20, 194, 332), (332, 508, 127), (510, 129, 337), (337, 241, 510), (81, 510, 241), (241, 337, 31), (510, 81, 511), (511, 512, 510), (129, 510, 512), (512, 511, 60), (198, 21, 336), (336, 512, 198), (60, 198, 512), (512, 336, 129), (199, 60, 511), (511, 240, 199), (5, 199, 240), (240, 511, 81), (513, 129, 336), (336, 338, 513), (130, 513, 338), (338, 336, 21), (513, 130, 514), (514, 515, 513), (129, 513, 515), (515, 514, 131), (341, 31, 337), (337, 515, 341), (131, 341, 515), (515, 337, 129), (340, 131, 514), (514, 339, 340), (30, 340, 339), (339, 514, 130), (516, 78, 234), (234, 238, 516), (80, 516, 238), (238, 234, 9), (516, 80, 517), (517, 518, 516), (78, 516, 518), (518, 517, 131), (340, 30, 235), (235, 518, 340), (131, 340, 518), (518, 235, 78), (341, 131, 517), (517, 239, 341), (31, 341, 239), (239, 517, 80), (519, 79, 237), (237, 339, 519), (130, 519, 339), (339, 237, 30), (519, 130, 520), (520, 521, 519), (79, 519, 521), (521, 520, 61), (201, 4, 236), (236, 521, 201), (61, 201, 521), (521, 236, 79), (200, 61, 520), (520, 338, 200), (21, 200, 338), (338, 520, 130), (522, 132, 343), (343, 245, 522), (83, 522, 245), (245, 343, 32), (522, 83, 523), (523, 524, 522), (132, 522, 524), (524, 523, 67), (213, 24, 342), (342, 524, 213), (67, 213, 524), (524, 342, 132), (212, 67, 523), (523, 244, 212), (6, 212, 244), (244, 523, 83), (525, 132, 342), (342, 345, 525), (133, 525, 345), (345, 342, 24), (525, 133, 526), (526, 527, 525), (132, 525, 527), (527, 526, 134), (347, 32, 343), (343, 527, 347), (134, 347, 527), (527, 343, 132), (346, 134, 526), (526, 344, 346), (23, 346, 344), (344, 526, 133), (528, 65, 208), (208, 242, 528), (82, 528, 242), (242, 208, 10), (528, 82, 529), (529, 530, 528), (65, 528, 530), (530, 529, 134), (346, 23, 209), (209, 530, 346), (134, 346, 530), (530, 209, 65), (347, 134, 529), (529, 243, 347), (32, 347, 243), (243, 529, 82), (531, 64, 207), (207, 344, 531), (133, 531, 344), (344, 207, 23), (531, 133, 532), (532, 533, 531), (64, 531, 533), (533, 532, 66), (210, 1, 206), (206, 533, 210), (66, 210, 533), (533, 206, 64), (211, 66, 532), (532, 345, 211), (24, 211, 345), (345, 532, 133), (534, 135, 349), (349, 247, 534), (84, 534, 247), (247, 349, 33), (534, 84, 535), (535, 536, 534), (135, 534, 536), (536, 535, 71), (221, 26, 348), (348, 536, 221), (71, 221, 536), (536, 348, 135), (220, 71, 535), (535, 246, 220), (7, 220, 246), (246, 535, 84), (537, 135, 348), (348, 351, 537), (136, 537, 351), (351, 348, 26), (537, 136, 538), (538, 539, 537), (135, 537, 539), (539, 538, 137), (353, 33, 349), (349, 539, 353), (137, 353, 539), (539, 349, 135), (352, 137, 538), (538, 350, 352), (25, 352, 350), (350, 538, 136), (540, 69, 216), (216, 248, 540), (85, 540, 248), (248, 216, 6), (540, 85, 541), (541, 542, 540), (69, 540, 542), (542, 541, 137), (352, 25, 217), (217, 542, 352), (137, 352, 542), (542, 217, 69), (353, 137, 541), (541, 249, 353), (33, 353, 249), (249, 541, 85), (543, 68, 215), (215, 350, 543), (136, 543, 350), (350, 215, 25), (543, 136, 544), (544, 545, 543), (68, 543, 545), (545, 544, 70), (218, 2, 214), (214, 545, 218), (70, 218, 545), (545, 214, 68), (219, 70, 544), (544, 351, 219), (26, 219, 351), (351, 544, 136), (546, 138, 355), (355, 253, 546), (87, 546, 253), (253, 355, 34), (546, 87, 547), (547, 548, 546), (138, 546, 548), (548, 547, 75), (229, 28, 354), (354, 548, 229), (75, 229, 548), (548, 354, 138), (228, 75, 547), (547, 252, 228), (8, 228, 252), (252, 547, 87), (549, 138, 354), (354, 357, 549), (139, 549, 357), (357, 354, 28), (549, 139, 550), (550, 551, 549), (138, 549, 551), (551, 550, 140), (359, 34, 355), (355, 551, 359), (140, 359, 551), (551, 355, 138), (358, 140, 550), (550, 356, 358), (27, 358, 356), (356, 550, 139), (552, 72, 222), (222, 250, 552), (86, 552, 250), (250, 222, 7), (552, 86, 553), (553, 554, 552), (72, 552, 554), (554, 553, 140), (358, 27, 223), (223, 554, 358), (140, 358, 554), (554, 223, 72), (359, 140, 553), (553, 251, 359), (34, 359, 251), (251, 553, 86), (555, 73, 225), (225, 356, 555), (139, 555, 356), (356, 225, 27), (555, 139, 556), (556, 557, 555), (73, 555, 557), (557, 556, 74), (226, 3, 224), (224, 557, 226), (74, 226, 557), (557, 224, 73), (227, 74, 556), (556, 357, 227), (28, 227, 357), (357, 556, 139), (558, 141, 361), (361, 255, 558), (88, 558, 255), (255, 361, 35), (558, 88, 559), (559, 560, 558), (141, 558, 560), (560, 559, 78), (235, 30, 360), (360, 560, 235), (78, 235, 560), (560, 360, 141), (234, 78, 559), (559, 254, 234), (9, 234, 254), (254, 559, 88), (561, 141, 360), (360, 363, 561), (142, 561, 363), (363, 360, 30), (561, 142, 562), (562, 563, 561), (141, 561, 563), (563, 562, 143), (365, 35, 361), (361, 563, 365), (143, 365, 563), (563, 361, 141), (364, 143, 562), (562, 362, 364), (29, 364, 362), (362, 562, 142), (564, 77, 232), (232, 256, 564), (89, 564, 256), (256, 232, 8), (564, 89, 565), (565, 566, 564), (77, 564, 566), (566, 565, 143), (364, 29, 233), (233, 566, 364), (143, 364, 566), (566, 233, 77), (365, 143, 565), (565, 257, 365), (35, 365, 257), (257, 565, 89), (567, 76, 231), (231, 362, 567), (142, 567, 362), (362, 231, 29), (567, 142, 568), (568, 569, 567), (76, 567, 569), (569, 568, 79), (236, 4, 230), (230, 569, 236), (79, 236, 569), (569, 230, 76), (237, 79, 568), (568, 363, 237), (30, 237, 363), (363, 568, 142), (570, 144, 367), (367, 261, 570), (91, 570, 261), (261, 367, 36), (570, 91, 571), (571, 572, 570), (144, 570, 572), (572, 571, 63), (205, 22, 366), (366, 572, 205), (63, 205, 572), (572, 366, 144), (204, 63, 571), (571, 260, 204), (10, 204, 260), (260, 571, 91), (573, 144, 366), (366, 368, 573), (145, 573, 368), (368, 366, 22), (573, 145, 574), (574, 575, 573), (144, 573, 575), (575, 574, 146), (371, 36, 367), (367, 575, 371), (146, 371, 575), (575, 367, 144), (370, 146, 574), (574, 369, 370), (31, 370, 369), (369, 574, 145), (576, 80, 238), (238, 258, 576), (90, 576, 258), (258, 238, 9), (576, 90, 577), (577, 578, 576), (80, 576, 578), (578, 577, 146), (370, 31, 239), (239, 578, 370), (146, 370, 578), (578, 239, 80), (371, 146, 577), (577, 259, 371), (36, 371, 259), (259, 577, 90), (579, 81, 241), (241, 369, 579), (145, 579, 369), (369, 241, 31), (579, 145, 580), (580, 581, 579), (81, 579, 581), (581, 580, 62), (202, 5, 240), (240, 581, 202), (62, 202, 581), (581, 240, 81), (203, 62, 580), (580, 368, 203), (22, 203, 368), (368, 580, 145), (582, 147, 373), (373, 269, 582), (95, 582, 269), (269, 373, 38), (582, 95, 583), (583, 584, 582), (147, 582, 584), (584, 583, 83), (245, 32, 372), (372, 584, 245), (83, 245, 584), (584, 372, 147), (244, 83, 583), (583, 268, 244), (6, 244, 268), (268, 583, 95), (585, 147, 372), (372, 374, 585), (148, 585, 374), (374, 372, 32), (585, 148, 586), (586, 587, 585), (147, 585, 587), (587, 586, 149), (377, 38, 373), (373, 587, 377), (149, 377, 587), (587, 373, 147), (376, 149, 586), (586, 375, 376), (37, 376, 375), (375, 586, 148), (588, 93, 264), (264, 266, 588), (94, 588, 266), (266, 264, 11), (588, 94, 589), (589, 590, 588), (93, 588, 590), (590, 589, 149), (376, 37, 265), (265, 590, 376), (149, 376, 590), (590, 265, 93), (377, 149, 589), (589, 267, 377), (38, 377, 267), (267, 589, 94), (591, 92, 263), (263, 375, 591), (148, 591, 375), (375, 263, 37), (591, 148, 592), (592, 593, 591), (92, 591, 593), (593, 592, 82), (242, 10, 262), (262, 593, 242), (82, 242, 593), (593, 262, 92), (243, 82, 592), (592, 374, 243), (32, 243, 374), (374, 592, 148), (594, 150, 379), (379, 271, 594), (96, 594, 271), (271, 379, 39), (594, 96, 595), (595, 596, 594), (150, 594, 596), (596, 595, 84), (247, 33, 378), (378, 596, 247), (84, 247, 596), (596, 378, 150), (246, 84, 595), (595, 270, 246), (7, 246, 270), (270, 595, 96), (597, 150, 378), (378, 380, 597), (151, 597, 380), (380, 378, 33), (597, 151, 598), (598, 599, 597), (150, 597, 599), (599, 598, 152), (383, 39, 379), (379, 599, 383), (152, 383, 599), (599, 379, 150), (382, 152, 598), (598, 381, 382), (38, 382, 381), (381, 598, 151), (600, 94, 266), (266, 272, 600), (97, 600, 272), (272, 266, 11), (600, 97, 601), (601, 602, 600), (94, 600, 602), (602, 601, 152), (382, 38, 267), (267, 602, 382), (152, 382, 602), (602, 267, 94), (383, 152, 601), (601, 273, 383), (39, 383, 273), (273, 601, 97), (603, 95, 269), (269, 381, 603), (151, 603, 381), (381, 269, 38), (603, 151, 604), (604, 605, 603), (95, 603, 605), (605, 604, 85), (248, 6, 268), (268, 605, 248), (85, 248, 605), (605, 268, 95), (249, 85, 604), (604, 380, 249), (33, 249, 380), (380, 604, 151), (606, 153, 385), (385, 277, 606), (99, 606, 277), (277, 385, 40), (606, 99, 607), (607, 608, 606), (153, 606, 608), (608, 607, 87), (253, 34, 384), (384, 608, 253), (87, 253, 608), (608, 384, 153), (252, 87, 607), (607, 276, 252), (8, 252, 276), (276, 607, 99), (609, 153, 384), (384, 386, 609), (154, 609, 386), (386, 384, 34), (609, 154, 610), (610, 611, 609), (153, 609, 611), (611, 610, 155), (389, 40, 385), (385, 611, 389), (155, 389, 611), (611, 385, 153), (388, 155, 610), (610, 387, 388), (39, 388, 387), (387, 610, 154), (612, 97, 272), (272, 274, 612), (98, 612, 274), (274, 272, 11), (612, 98, 613), (613, 614, 612), (97, 612, 614), (614, 613, 155), (388, 39, 273), (273, 614, 388), (155, 388, 614), (614, 273, 97), (389, 155, 613), (613, 275, 389), (40, 389, 275), (275, 613, 98), (615, 96, 271), (271, 387, 615), (154, 615, 387), (387, 271, 39), (615, 154, 616), (616, 617, 615), (96, 615, 617), (617, 616, 86), (250, 7, 270), (270, 617, 250), (86, 250, 617), (617, 270, 96), (251, 86, 616), (616, 386, 251), (34, 251, 386), (386, 616, 154), (618, 156, 391), (391, 279, 618), (100, 618, 279), (279, 391, 41), (618, 100, 619), (619, 620, 618), (156, 618, 620), (620, 619, 88), (255, 35, 390), (390, 620, 255), (88, 255, 620), (620, 390, 156), (254, 88, 619), (619, 278, 254), (9, 254, 278), (278, 619, 100), (621, 156, 390), (390, 392, 621), (157, 621, 392), (392, 390, 35), (621, 157, 622), (622, 623, 621), (156, 621, 623), (623, 622, 158), (395, 41, 391), (391, 623, 395), (158, 395, 623), (623, 391, 156), (394, 158, 622), (622, 393, 394), (40, 394, 393), (393, 622, 157), (624, 98, 274), (274, 280, 624), (101, 624, 280), (280, 274, 11), (624, 101, 625), (625, 626, 624), (98, 624, 626), (626, 625, 158), (394, 40, 275), (275, 626, 394), (158, 394, 626), (626, 275, 98), (395, 158, 625), (625, 281, 395), (41, 395, 281), (281, 625, 101), (627, 99, 277), (277, 393, 627), (157, 627, 393), (393, 277, 40), (627, 157, 628), (628, 629, 627), (99, 627, 629), (629, 628, 89), (256, 8, 276), (276, 629, 256), (89, 256, 629), (629, 276, 99), (257, 89, 628), (628, 392, 257), (35, 257, 392), (392, 628, 157), (630, 159, 397), (397, 263, 630), (92, 630, 263), (263, 397, 37), (630, 92, 631), (631, 632, 630), (159, 630, 632), (632, 631, 91), (261, 36, 396), (396, 632, 261), (91, 261, 632), (632, 396, 159), (260, 91, 631), (631, 262, 260), (10, 260, 262), (262, 631, 92), (633, 159, 396), (396, 398, 633), (160, 633, 398), (398, 396, 36), (633, 160, 634), (634, 635, 633), (159, 633, 635), (635, 634, 161), (400, 37, 397), (397, 635, 400), (161, 400, 635), (635, 397, 159), (401, 161, 634), (634, 399, 401), (41, 401, 399), (399, 634, 160), (636, 101, 280), (280, 264, 636), (93, 636, 264), (264, 280, 11), (636, 93, 637), (637, 638, 636), (101, 636, 638), (638, 637, 161), (401, 41, 281), (281, 638, 401), (161, 401, 638), (638, 281, 101), (400, 161, 637), (637, 265, 400), (37, 400, 265), (265, 637, 93), (639, 100, 279), (279, 399, 639), (160, 639, 399), (399, 279, 41), (639, 160, 640), (640, 641, 639), (100, 639, 641), (641, 640, 90), (258, 9, 278), (278, 641, 258), (90, 258, 641), (641, 278, 100), (259, 90, 640), (640, 398, 259), (36, 259, 398), (398, 640, 160)])
me_icosphere_001.polygons.foreach_set('use_smooth', [True] * 1280)
me_icosphere_001.materials.append(mat_material_002)
me_icosphere_001.use_remesh_preserve_volume = False
me_icosphere_001.use_remesh_preserve_attributes = False
me_icosphere_001.use_mirror_vertex_groups = False
me_icosphere_001.update()
me_cube_011 = bpy.data.meshes.new('Cube.011')
me_cube_011.from_pydata([(1.0, 1.0, -0.1166), (1.0, -1.0, -0.1166), (-1.0, -1.0, -0.1166), (-1.0, 1.0, -0.1166), (1.0, 1.0, 1.883), (1.0, -1.0, 1.883), (-1.0, -1.0, 1.883), (-1.0, 1.0, 1.883)], [], [(0, 1, 2, 3), (4, 7, 6, 5), (0, 4, 5, 1), (1, 5, 6, 2), (2, 6, 7, 3), (4, 0, 3, 7)])
me_cube_011.use_remesh_preserve_volume = False
me_cube_011.use_remesh_preserve_attributes = False
me_cube_011.use_mirror_vertex_groups = False
me_cube_011.update()
me_cube_012 = bpy.data.meshes.new('Cube.012')
me_cube_012.from_pydata([(1.0, 1.0, -0.1166), (1.0, -1.0, -0.1166), (-1.0, -1.0, -0.1166), (-1.0, 1.0, -0.1166), (1.0, 1.0, 1.883), (1.0, -1.0, 1.883), (-1.0, -1.0, 1.883), (-1.0, 1.0, 1.883)], [], [(0, 1, 2, 3), (4, 7, 6, 5), (0, 4, 5, 1), (1, 5, 6, 2), (2, 6, 7, 3), (4, 0, 3, 7)])
me_cube_012.use_remesh_preserve_volume = False
me_cube_012.use_remesh_preserve_attributes = False
me_cube_012.use_mirror_vertex_groups = False
me_cube_012.update()
me_cube_009 = bpy.data.meshes.new('Cube.009')
me_cube_009.from_pydata([(1.0, 1.0, -0.1166), (1.0, -1.0, -0.1166), (-1.0, -1.0, -0.1166), (-1.0, 1.0, -0.1166), (1.0, 1.0, 1.883), (1.0, -1.0, 1.883), (-1.0, -1.0, 1.883), (-1.0, 1.0, 1.883)], [], [(0, 1, 2, 3), (4, 7, 6, 5), (0, 4, 5, 1), (1, 5, 6, 2), (2, 6, 7, 3), (4, 0, 3, 7)])
me_cube_009.use_remesh_preserve_volume = False
me_cube_009.use_remesh_preserve_attributes = False
me_cube_009.use_mirror_vertex_groups = False
me_cube_009.update()
me_cube_010 = bpy.data.meshes.new('Cube.010')
me_cube_010.from_pydata([(1.0, 1.0, -0.1166), (1.0, -1.0, -0.1166), (-1.0, -1.0, -0.1166), (-1.0, 1.0, -0.1166), (1.0, 1.0, 1.883), (1.0, -1.0, 1.883), (-1.0, -1.0, 1.883), (-1.0, 1.0, 1.883)], [], [(0, 1, 2, 3), (4, 7, 6, 5), (0, 4, 5, 1), (1, 5, 6, 2), (2, 6, 7, 3), (4, 0, 3, 7)])
me_cube_010.use_remesh_preserve_volume = False
me_cube_010.use_remesh_preserve_attributes = False
me_cube_010.use_mirror_vertex_groups = False
me_cube_010.update()
me_cube_007 = bpy.data.meshes.new('Cube.007')
me_cube_007.from_pydata([(1.0, 1.0, -0.1166), (1.0, -1.0, -0.1166), (-1.0, -1.0, -0.1166), (-1.0, 1.0, -0.1166), (1.0, 1.0, 1.883), (1.0, -1.0, 1.883), (-1.0, -1.0, 1.883), (-1.0, 1.0, 1.883)], [], [(0, 1, 2, 3), (4, 7, 6, 5), (0, 4, 5, 1), (1, 5, 6, 2), (2, 6, 7, 3), (4, 0, 3, 7)])
me_cube_007.use_remesh_preserve_volume = False
me_cube_007.use_remesh_preserve_attributes = False
me_cube_007.use_mirror_vertex_groups = False
me_cube_007.update()
me_cube_008 = bpy.data.meshes.new('Cube.008')
me_cube_008.from_pydata([(1.0, 1.0, -0.1166), (1.0, -1.0, -0.1166), (-1.0, -1.0, -0.1166), (-1.0, 1.0, -0.1166), (1.0, 1.0, 1.883), (1.0, -1.0, 1.883), (-1.0, -1.0, 1.883), (-1.0, 1.0, 1.883)], [], [(0, 1, 2, 3), (4, 7, 6, 5), (0, 4, 5, 1), (1, 5, 6, 2), (2, 6, 7, 3), (4, 0, 3, 7)])
me_cube_008.use_remesh_preserve_volume = False
me_cube_008.use_remesh_preserve_attributes = False
me_cube_008.use_mirror_vertex_groups = False
me_cube_008.update()
me_cube_005 = bpy.data.meshes.new('Cube.005')
me_cube_005.from_pydata([(1.0, 1.0, -0.1166), (1.0, -1.0, -0.1166), (-1.0, -1.0, -0.1166), (-1.0, 1.0, -0.1166), (1.0, 1.0, 1.883), (1.0, -1.0, 1.883), (-1.0, -1.0, 1.883), (-1.0, 1.0, 1.883)], [], [(0, 1, 2, 3), (4, 7, 6, 5), (0, 4, 5, 1), (1, 5, 6, 2), (2, 6, 7, 3), (4, 0, 3, 7)])
me_cube_005.use_remesh_preserve_volume = False
me_cube_005.use_remesh_preserve_attributes = False
me_cube_005.use_mirror_vertex_groups = False
me_cube_005.update()
me_cube_006 = bpy.data.meshes.new('Cube.006')
me_cube_006.from_pydata([(1.0, 1.0, -0.1166), (1.0, -1.0, -0.1166), (-1.0, -1.0, -0.1166), (-1.0, 1.0, -0.1166), (1.0, 1.0, 1.883), (1.0, -1.0, 1.883), (-1.0, -1.0, 1.883), (-1.0, 1.0, 1.883)], [], [(0, 1, 2, 3), (4, 7, 6, 5), (0, 4, 5, 1), (1, 5, 6, 2), (2, 6, 7, 3), (4, 0, 3, 7)])
me_cube_006.use_remesh_preserve_volume = False
me_cube_006.use_remesh_preserve_attributes = False
me_cube_006.use_mirror_vertex_groups = False
me_cube_006.update()
me_cube_003 = bpy.data.meshes.new('Cube.003')
me_cube_003.from_pydata([(1.0, 1.0, -0.1166), (1.0, -1.0, -0.1166), (-1.0, -1.0, -0.1166), (-1.0, 1.0, -0.1166), (1.0, 1.0, 1.883), (1.0, -1.0, 1.883), (-1.0, -1.0, 1.883), (-1.0, 1.0, 1.883)], [], [(0, 1, 2, 3), (4, 7, 6, 5), (0, 4, 5, 1), (1, 5, 6, 2), (2, 6, 7, 3), (4, 0, 3, 7)])
me_cube_003.use_remesh_preserve_volume = False
me_cube_003.use_remesh_preserve_attributes = False
me_cube_003.use_mirror_vertex_groups = False
me_cube_003.update()
me_cube_004 = bpy.data.meshes.new('Cube.004')
me_cube_004.from_pydata([(1.0, 1.0, -0.1166), (1.0, -1.0, -0.1166), (-1.0, -1.0, -0.1166), (-1.0, 1.0, -0.1166), (1.0, 1.0, 1.883), (1.0, -1.0, 1.883), (-1.0, -1.0, 1.883), (-1.0, 1.0, 1.883)], [], [(0, 1, 2, 3), (4, 7, 6, 5), (0, 4, 5, 1), (1, 5, 6, 2), (2, 6, 7, 3), (4, 0, 3, 7)])
me_cube_004.use_remesh_preserve_volume = False
me_cube_004.use_remesh_preserve_attributes = False
me_cube_004.use_mirror_vertex_groups = False
me_cube_004.update()
me_cube_001 = bpy.data.meshes.new('Cube.001')
me_cube_001.from_pydata([(1.0, 1.0, -0.1166), (1.0, -1.0, -0.1166), (-1.0, -1.0, -0.1166), (-1.0, 1.0, -0.1166), (1.0, 1.0, 1.883), (1.0, -1.0, 1.883), (-1.0, -1.0, 1.883), (-1.0, 1.0, 1.883)], [], [(0, 1, 2, 3), (4, 7, 6, 5), (0, 4, 5, 1), (1, 5, 6, 2), (2, 6, 7, 3), (4, 0, 3, 7)])
me_cube_001.use_remesh_preserve_volume = False
me_cube_001.use_remesh_preserve_attributes = False
me_cube_001.use_mirror_vertex_groups = False
me_cube_001.update()
me_cube_002 = bpy.data.meshes.new('Cube.002')
me_cube_002.from_pydata([(1.0, 1.0, -0.1166), (1.0, -1.0, -0.1166), (-1.0, -1.0, -0.1166), (-1.0, 1.0, -0.1166), (1.0, 1.0, 1.883), (1.0, -1.0, 1.883), (-1.0, -1.0, 1.883), (-1.0, 1.0, 1.883)], [], [(0, 1, 2, 3), (4, 7, 6, 5), (0, 4, 5, 1), (1, 5, 6, 2), (2, 6, 7, 3), (4, 0, 3, 7)])
me_cube_002.use_remesh_preserve_volume = False
me_cube_002.use_remesh_preserve_attributes = False
me_cube_002.use_mirror_vertex_groups = False
me_cube_002.update()
me_cylinder_001 = bpy.data.meshes.new('Cylinder.001')
me_cylinder_001.from_pydata([(0.0, 1.0, -1.0), (0.866, 0.5, -1.0), (0.866, -0.5, -1.0), (-8.742e-08, -1.0, -1.0), (-0.866, -0.5, -1.0), (-0.866, 0.5, -1.0), (-8.882e-08, 0.4817, 1.0), (0.4171, 0.2408, 1.0), (0.4171, -0.2408, 1.0), (5.045e-07, -0.4817, 1.0), (-0.4171, -0.2408, 1.0), (-0.4171, 0.2408, 1.0), (0.0, 0.0, -1.0), (0.0, 0.0, 1.0)], [], [(12, 0, 1), (13, 7, 6), (12, 1, 2), (13, 8, 7), (12, 2, 3), (13, 9, 8), (12, 3, 4), (13, 10, 9), (12, 4, 5), (13, 11, 10), (5, 0, 12), (13, 6, 11), (0, 6, 7, 1), (1, 7, 8, 2), (2, 8, 9, 3), (3, 9, 10, 4), (4, 10, 11, 5), (6, 0, 5, 11)])
me_cylinder_001.materials.append(mat_material_001)
me_cylinder_001.use_remesh_preserve_volume = False
me_cylinder_001.use_remesh_preserve_attributes = False
me_cylinder_001.use_mirror_vertex_groups = False
me_cylinder_001.update()

# ---- objects
ob_camera = bpy.data.objects.new('Camera', cam_camera)
ob_icosphere = bpy.data.objects.new('Icosphere', me_icosphere_001)
ob_cube_010 = bpy.data.objects.new('Cube.010', me_cube_011)
ob_cube_011 = bpy.data.objects.new('Cube.011', me_cube_012)
ob_cube_008 = bpy.data.objects.new('Cube.008', me_cube_009)
ob_cube_009 = bpy.data.objects.new('Cube.009', me_cube_010)
ob_cube_006 = bpy.data.objects.new('Cube.006', me_cube_007)
ob_cube_007 = bpy.data.objects.new('Cube.007', me_cube_008)
ob_cube_004 = bpy.data.objects.new('Cube.004', me_cube_005)
ob_cube_005 = bpy.data.objects.new('Cube.005', me_cube_006)
ob_cube_002 = bpy.data.objects.new('Cube.002', me_cube_003)
ob_cube_003 = bpy.data.objects.new('Cube.003', me_cube_004)
ob_cube = bpy.data.objects.new('Cube', me_cube_001)
ob_cube_001 = bpy.data.objects.new('Cube.001', me_cube_002)
ob_sun = bpy.data.objects.new('Sun', light_sun)
ob_cylinder = bpy.data.objects.new('Cylinder', me_cylinder_001)

# ---- transforms, parenting, visibility, modifiers, constraints
ob_camera.location = (0.2182, -8.009, -3.686)
ob_camera.rotation_euler = (1.941, 0.0, 0.0)
ob_camera.lineart.crease_threshold = 0.0
ob_icosphere.location = (0.1068, 0.001972, -4.805)
ob_icosphere.scale = (3.385, 3.385, 3.385)
ob_icosphere.lineart.crease_threshold = 0.0
ob_cube_010.location = (-0.7622, 0.03737, -0.8099)
ob_cube_010.rotation_euler = (-1.584, 0.2771, 1.404)
ob_cube_010.scale = (0.08422, 0.08422, 0.6565)
ob_cube_010.lineart.crease_threshold = 0.0
ob_cube_011.parent = ob_cube_010
ob_cube_011.matrix_parent_inverse = Matrix(((11.87, 0.0, 0.0, 3.915), (2.004e-06, 11.87, 0.0, -8.405), (3.939e-08, 0.0, 1.523, -0.1652), (0.0, 0.0, 0.0, 1.0)))
ob_cube_011.location = (-0.3336, 0.8212, 1.291)
ob_cube_011.rotation_euler = (-1.526, -0.1701, -0.2403)
ob_cube_011.scale = (0.08422, 0.08422, 0.6565)
ob_cube_011.lineart.crease_threshold = 0.0
ob_cube_008.location = (-0.342, -0.6906, -0.81)
ob_cube_008.rotation_euler = (-1.577, 0.2808, 2.477)
ob_cube_008.scale = (0.08422, 0.08422, 0.6565)
ob_cube_008.lineart.crease_threshold = 0.0
ob_cube_009.parent = ob_cube_008
ob_cube_009.matrix_parent_inverse = Matrix(((11.87, 0.0, 0.0, 3.915), (2.004e-06, 11.87, 0.0, -8.405), (3.939e-08, 0.0, 1.523, -0.1652), (0.0, 0.0, 0.0, 1.0)))
ob_cube_009.location = (-0.3336, 0.8212, 1.291)
ob_cube_009.rotation_euler = (-1.483, -0.1468, -0.2549)
ob_cube_009.scale = (0.08422, 0.08422, 0.6565)
ob_cube_009.lineart.crease_threshold = 0.0
ob_cube_006.location = (0.3982, -0.6877, -0.81)
ob_cube_006.rotation_euler = (-1.572, 0.2709, 3.478)
ob_cube_006.scale = (0.08422, 0.08422, 0.6565)
ob_cube_006.lineart.crease_threshold = 0.0
ob_cube_007.parent = ob_cube_006
ob_cube_007.matrix_parent_inverse = Matrix(((11.87, 0.0, 0.0, 3.915), (2.004e-06, 11.87, 0.0, -8.405), (3.939e-08, 0.0, 1.523, -0.1652), (0.0, 0.0, 0.0, 1.0)))
ob_cube_007.location = (-0.3336, 0.8212, 1.291)
ob_cube_007.rotation_euler = (-1.499, -0.1902, -0.2397)
ob_cube_007.scale = (0.08422, 0.08422, 0.6565)
ob_cube_007.lineart.crease_threshold = 0.0
ob_cube_004.location = (0.7936, -0.0423, -0.81)
ob_cube_004.rotation_euler = (-1.571, 0.3167, 4.564)
ob_cube_004.scale = (0.08422, 0.08422, 0.6565)
ob_cube_004.lineart.crease_threshold = 0.0
ob_cube_005.parent = ob_cube_004
ob_cube_005.matrix_parent_inverse = Matrix(((11.87, 0.0, 0.0, 3.915), (2.004e-06, 11.87, 0.0, -8.405), (3.939e-08, 0.0, 1.523, -0.1652), (0.0, 0.0, 0.0, 1.0)))
ob_cube_005.location = (-0.3336, 0.8212, 1.291)
ob_cube_005.rotation_euler = (-1.527, -0.1455, -0.1818)
ob_cube_005.scale = (0.08422, 0.08422, 0.6565)
ob_cube_005.lineart.crease_threshold = 0.0
ob_cube_002.location = (0.4689, 0.6089, -0.81)
ob_cube_002.rotation_euler = (-1.564, 0.2328, 5.612)
ob_cube_002.scale = (0.08422, 0.08422, 0.6565)
ob_cube_002.lineart.crease_threshold = 0.0
ob_cube_003.parent = ob_cube_002
ob_cube_003.matrix_parent_inverse = Matrix(((11.87, 0.0, 0.0, 3.915), (2.004e-06, 11.87, 0.0, -8.405), (3.939e-08, 0.0, 1.523, -0.1652), (0.0, 0.0, 0.0, 1.0)))
ob_cube_003.location = (-0.3336, 0.8212, 1.291)
ob_cube_003.rotation_euler = (-1.543, -0.1533, -0.1984)
ob_cube_003.scale = (0.08422, 0.08422, 0.6565)
ob_cube_003.lineart.crease_threshold = 0.0
ob_cube.location = (-0.3297, 0.6679, -0.81)
ob_cube.rotation_euler = (-1.578, 0.2726, 0.4189)
ob_cube.scale = (0.08422, 0.08422, 0.6565)
ob_cube.lineart.crease_threshold = 0.0
ob_cube_001.parent = ob_cube
ob_cube_001.matrix_parent_inverse = Matrix(((11.87, 0.0, 0.0, 3.915), (2.004e-06, 11.87, 0.0, -8.405), (3.939e-08, 0.0, 1.523, -0.1652), (0.0, 0.0, 0.0, 1.0)))
ob_cube_001.location = (-0.3336, 0.8212, 1.291)
ob_cube_001.rotation_euler = (-1.514, -0.1137, -0.243)
ob_cube_001.scale = (0.08422, 0.08422, 0.6565)
ob_cube_001.lineart.crease_threshold = 0.0
ob_sun.location = (7.307, -0.01847, 8.687)
ob_sun.rotation_euler = (0.0, 0.5547, 0.2805)
ob_sun.lineart.crease_threshold = 0.0
ob_cylinder.location = (0.02683, -0.01847, 0.02369)
ob_cylinder.lineart.crease_threshold = 0.0

# ---- collection membership
col_collection_1.objects.link(ob_camera)
col_collection_1.objects.link(ob_icosphere)
col_collection_1.objects.link(ob_cube_010)
col_collection_1.objects.link(ob_cube_011)
col_collection_1.objects.link(ob_cube_008)
col_collection_1.objects.link(ob_cube_009)
col_collection_1.objects.link(ob_cube_006)
col_collection_1.objects.link(ob_cube_007)
col_collection_1.objects.link(ob_cube_004)
col_collection_1.objects.link(ob_cube_005)
col_collection_1.objects.link(ob_cube_002)
col_collection_1.objects.link(ob_cube_003)
col_collection_1.objects.link(ob_cube)
col_collection_1.objects.link(ob_cube_001)
col_collection_1.objects.link(ob_sun)
col_collection_1.objects.link(ob_cylinder)

# ---- scene / render settings (as saved in the file)
scene.camera = ob_camera
scene.frame_start = 1; scene.frame_end = 30; scene.frame_set(30)
scene.render.engine = 'BLENDER_EEVEE_NEXT'
scene.render.image_settings.color_mode = 'RGB'
scene.render.image_settings.compression = 90
scene.render.resolution_x = 534
scene.render.resolution_y = 356
scene.render.fps = 30
scene.render.dither_intensity = 0.0
scene.render.bake_margin = 2
scene.render.bake_bias = 0.0
scene.cycles.use_denoising = False
scene.cycles.samples = 10
scene.cycles.sampling_pattern = 'TABULATED_SOBOL'
scene.cycles.light_sampling_threshold = 0.0
scene.cycles.use_adaptive_sampling = False
scene.cycles.use_light_tree = False
scene.cycles.blur_glossy = 0.0
scene.cycles.volume_bounces = 1
scene.cycles.pixel_filter_type = 'GAUSSIAN'
scene.cycles.sample_clamp_indirect = 0.0
scene.view_settings.view_transform = 'Raw'
bpy.context.view_layer.update()
